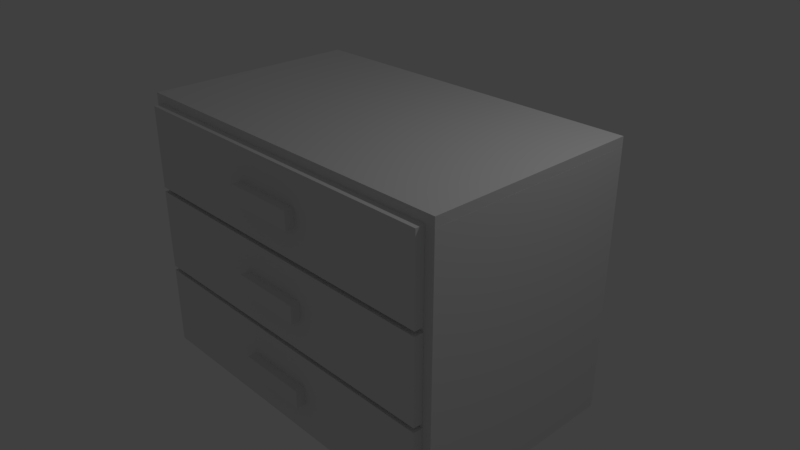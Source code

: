 # Source: ChestOfDrawers.blend  (saved by Blender 2.78.0; exported with 4.5.12 LTS)
import bpy
from mathutils import Matrix  # noqa: F401  (used for matrix-valued properties, if any)

bpy.ops.wm.read_factory_settings(use_empty=True)
scene = bpy.context.scene
scene.name = 'Scene'

# ---- collections
col_collection_1 = bpy.data.collections.new('Collection 1'); scene.collection.children.link(col_collection_1)

# ---- materials (node trees are filled in below, after node groups)
mat_material_wood_boards = bpy.data.materials.new('material_wood_boards')
mat_material_wood_boards.alpha_threshold = 0.0
mat_material_wood_boards.use_transparent_shadow = False
mat_material_wood_boards.roughness = 0.5

# ---- material node trees

# ---- world
world_world = bpy.data.worlds.new('World'); scene.world = world_world
world_world.color = (0.05088, 0.05088, 0.05088)
world_world.use_sun_shadow = False
world_world.sun_shadow_jitter_overblur = 0.0
world_world.cycles.sampling_method = 'MANUAL'

# ---- cameras
cam_camera = bpy.data.cameras.new('Camera')
cam_camera.clip_end = 100.0
cam_camera.lens = 35.0
cam_camera.sensor_width = 32.0
cam_camera.sensor_height = 18.0
cam_camera.ortho_scale = 7.314
cam_camera.dof.focus_distance = 0.0
cam_camera.dof.aperture_fstop = 128.0

# ---- lights
light_lamp = bpy.data.lights.new('Lamp', 'POINT')
light_lamp.transmission_factor = 0.0
light_lamp.cutoff_distance = 30.0
light_lamp.energy = 100.0
light_lamp.shadow_buffer_clip_start = 1.001
light_lamp.shadow_soft_size = 0.1
light_lamp.shadow_maximum_resolution = 0.006
light_lamp.use_absolute_resolution = True

# ---- meshes
me_cube_010 = bpy.data.meshes.new('Cube.010')
me_cube_010.from_pydata([(-1.0, -1.0, -1.0), (-1.0, -1.0, 1.0), (-1.0, 1.0, -1.0), (-1.0, 1.0, 1.0), (1.0, -1.0, -1.0), (1.0, -1.0, 1.0), (1.0, 1.0, -1.0), (1.0, 1.0, 1.0)], [], [(0, 1, 3, 2), (2, 3, 7, 6), (6, 7, 5, 4), (4, 5, 1, 0), (2, 6, 4, 0), (7, 3, 1, 5)])
_uv = me_cube_010.uv_layers.new(name='UVMap')
_uv.uv.foreach_set('vector', [-0.2734, 0.1106, 0.9375, 0.1106, 0.9375, 0.8894, -0.2734, 0.8894, 2.98e-08, 1.0, 0.0, 2.98e-08, 1.0, 0.0, 1.0, 1.0, -0.2734, 0.1106, 0.9375, 0.1106, 0.9375, 0.8894, -0.2734, 0.8894, -0.2734, 0.1104, 0.9375, 0.1104, 0.9375, 0.1758, -0.2734, 0.1758, 2.98e-08, 1.0, 0.0, 2.98e-08, 1.0, 0.0, 1.0, 1.0, 0.1587, 1.0, 0.1587, 2.98e-08, 0.9375, 0.0, 0.9375, 1.0])
me_cube_010.materials.append(mat_material_wood_boards)
me_cube_010.use_remesh_preserve_volume = False
me_cube_010.use_remesh_preserve_attributes = False
me_cube_010.use_mirror_vertex_groups = False
me_cube_010.update()
me_cube_009 = bpy.data.meshes.new('Cube.009')
me_cube_009.from_pydata([(-1.0, -1.0, -1.0), (-1.0, -1.0, 1.0), (-1.0, 1.0, -1.0), (-1.0, 1.0, 1.0), (1.0, -1.0, -1.0), (1.0, -1.0, 1.0), (1.0, 1.0, -1.0), (1.0, 1.0, 1.0)], [], [(0, 1, 3, 2), (2, 3, 7, 6), (6, 7, 5, 4), (4, 5, 1, 0), (2, 6, 4, 0), (7, 3, 1, 5)])
_uv = me_cube_009.uv_layers.new(name='UVMap')
_uv.uv.foreach_set('vector', [-0.2734, 0.1106, 0.9375, 0.1106, 0.9375, 0.8894, -0.2734, 0.8894, 2.98e-08, 1.0, 0.0, 2.98e-08, 1.0, 0.0, 1.0, 1.0, -0.2734, 0.1106, 0.9375, 0.1106, 0.9375, 0.8894, -0.2734, 0.8894, -0.2734, 0.1104, 0.9375, 0.1104, 0.9375, 0.1758, -0.2734, 0.1758, 2.98e-08, 1.0, 0.0, 2.98e-08, 1.0, 0.0, 1.0, 1.0, 0.1587, 1.0, 0.1587, 2.98e-08, 0.9375, 0.0, 0.9375, 1.0])
me_cube_009.materials.append(mat_material_wood_boards)
me_cube_009.use_remesh_preserve_volume = False
me_cube_009.use_remesh_preserve_attributes = False
me_cube_009.use_mirror_vertex_groups = False
me_cube_009.update()
me_cube_001 = bpy.data.meshes.new('Cube.001')
me_cube_001.from_pydata([(-1.0, -1.0, -1.0), (-1.0, -1.0, 1.0), (-1.0, 1.0, -1.0), (-1.0, 1.0, 1.0), (1.0, -1.0, -1.0), (1.0, -1.0, 1.0), (1.0, 1.0, -1.0), (1.0, 1.0, 1.0)], [], [(0, 1, 3, 2), (2, 3, 7, 6), (6, 7, 5, 4), (4, 5, 1, 0), (2, 6, 4, 0), (7, 3, 1, 5)])
_uv = me_cube_001.uv_layers.new(name='UVMap')
_uv.uv.foreach_set('vector', [0.9375, 0.0, 0.9375, 0.125, 0.1587, 0.125, 0.1587, 0.0, 2.98e-08, 1.0, 0.0, 2.98e-08, 1.0, 0.0, 1.0, 1.0, 0.1587, 0.125, 0.1587, 1.49e-07, 0.9375, -2.98e-08, 0.9375, 0.125, 0.9082, 1.0, 0.9033, 1.0, 0.9033, 2.98e-08, 0.9082, 0.0, 2.98e-08, 1.0, 0.0, 2.98e-08, 1.0, 0.0, 1.0, 1.0, 0.1587, 1.0, 0.1587, 2.98e-08, 0.9375, 0.0, 0.9375, 1.0])
me_cube_001.materials.append(mat_material_wood_boards)
me_cube_001.use_remesh_preserve_volume = False
me_cube_001.use_remesh_preserve_attributes = False
me_cube_001.use_mirror_vertex_groups = False
me_cube_001.update()
me_cube_000 = bpy.data.meshes.new('Cube.000')
me_cube_000.from_pydata([(-1.0, -1.0, -1.0), (-1.0, -1.0, 1.0), (-1.0, 1.0, -1.0), (-1.0, 1.0, 1.0), (1.0, -1.0, -1.0), (1.0, -1.0, 1.0), (1.0, 1.0, -1.0), (1.0, 1.0, 1.0)], [], [(0, 1, 3, 2), (2, 3, 7, 6), (6, 7, 5, 4), (4, 5, 1, 0), (2, 6, 4, 0), (7, 3, 1, 5)])
_uv = me_cube_000.uv_layers.new(name='UVMap')
_uv.uv.foreach_set('vector', [0.9375, 0.0, 0.9375, 0.125, 0.1587, 0.125, 0.1587, 0.0, 2.98e-08, 1.0, 0.0, 2.98e-08, 1.0, 0.0, 1.0, 1.0, 0.1587, 0.125, 0.1587, 1.49e-07, 0.9375, -2.98e-08, 0.9375, 0.125, 0.7812, 1.0, 0.7617, 1.0, 0.7617, 2.98e-08, 0.7812, 0.0, 2.98e-08, 1.0, 0.0, 2.98e-08, 1.0, 0.0, 1.0, 1.0, 0.1587, 1.0, 0.1587, 2.98e-08, 0.9375, 0.0, 0.9375, 1.0])
me_cube_000.materials.append(mat_material_wood_boards)
me_cube_000.use_remesh_preserve_volume = False
me_cube_000.use_remesh_preserve_attributes = False
me_cube_000.use_mirror_vertex_groups = False
me_cube_000.update()
me_cube_008 = bpy.data.meshes.new('Cube.008')
me_cube_008.from_pydata([(-1.0, -1.0, -1.0), (-1.0, -1.0, 1.0), (-1.0, 1.0, -1.0), (-1.0, 1.0, 1.0), (1.0, -1.0, -1.0), (1.0, -1.0, 1.0), (1.0, 1.0, -1.0), (1.0, 1.0, 1.0)], [], [(0, 1, 3, 2), (2, 3, 7, 6), (6, 7, 5, 4), (4, 5, 1, 0), (2, 6, 4, 0), (7, 3, 1, 5)])
_uv = me_cube_008.uv_layers.new(name='UVMap')
_uv.uv.foreach_set('vector', [0.1172, 2.98e-08, 0.1172, 0.7324, 0.0, 0.7324, 2.98e-08, 0.0, 0.0, 0.0, 1.0, 0.0, 1.0, 1.0, 0.0, 1.0, 0.1172, 2.98e-08, 0.1172, 0.7324, 0.0, 0.7324, 2.98e-08, 0.0, 0.1367, 0.7324, 5.96e-08, 0.7324, 0.0, 2.98e-08, 0.1367, 0.0, 0.1367, 0.0, 0.1367, 0.7324, 2.98e-08, 0.7324, -2.98e-08, 0.0, 2.98e-08, 0.7324, 0.0, 2.98e-08, 0.1367, 0.0, 0.1367, 0.7324])
me_cube_008.materials.append(mat_material_wood_boards)
me_cube_008.use_remesh_preserve_volume = False
me_cube_008.use_remesh_preserve_attributes = False
me_cube_008.use_mirror_vertex_groups = False
me_cube_008.update()
me_cube_007 = bpy.data.meshes.new('Cube.007')
me_cube_007.from_pydata([(-1.0, -1.0, -1.0), (-1.0, -1.0, 1.0), (-1.0, 1.0, -1.0), (-1.0, 1.0, 1.0), (1.0, -1.0, -1.0), (1.0, -1.0, 1.0), (1.0, 1.0, -1.0), (1.0, 1.0, 1.0)], [], [(0, 1, 3, 2), (2, 3, 7, 6), (6, 7, 5, 4), (4, 5, 1, 0), (2, 6, 4, 0), (7, 3, 1, 5)])
_uv = me_cube_007.uv_layers.new(name='UVMap')
_uv.uv.foreach_set('vector', [0.1172, 2.98e-08, 0.1172, 0.7324, 0.0, 0.7324, 2.98e-08, 0.0, 0.0, 0.0, 1.0, 0.0, 1.0, 1.0, 0.0, 1.0, 0.1172, 2.98e-08, 0.1172, 0.7324, 0.0, 0.7324, 2.98e-08, 0.0, 0.1367, 0.7324, 5.96e-08, 0.7324, 0.0, 2.98e-08, 0.1367, 0.0, 0.1367, 0.0, 0.1367, 0.7324, 2.98e-08, 0.7324, -2.98e-08, 0.0, 2.98e-08, 0.7324, 0.0, 2.98e-08, 0.1367, 0.0, 0.1367, 0.7324])
me_cube_007.materials.append(mat_material_wood_boards)
me_cube_007.use_remesh_preserve_volume = False
me_cube_007.use_remesh_preserve_attributes = False
me_cube_007.use_mirror_vertex_groups = False
me_cube_007.update()
me_cube_006 = bpy.data.meshes.new('Cube.006')
me_cube_006.from_pydata([(-1.0, -1.0, -1.0), (-1.0, -1.0, 1.0), (-1.0, 1.0, -1.0), (-1.0, 1.0, 1.0), (1.0, -1.0, -1.0), (1.0, -1.0, 1.0), (1.0, 1.0, -1.0), (1.0, 1.0, 1.0)], [], [(0, 1, 3, 2), (2, 3, 7, 6), (6, 7, 5, 4), (4, 5, 1, 0), (2, 6, 4, 0), (7, 3, 1, 5)])
_uv = me_cube_006.uv_layers.new(name='UVMap')
_uv.uv.foreach_set('vector', [0.1172, 2.98e-08, 0.1172, 0.7324, 0.0, 0.7324, 2.98e-08, 0.0, 0.0, 0.0, 1.0, 0.0, 1.0, 1.0, 0.0, 1.0, 0.1172, 2.98e-08, 0.1172, 0.7324, 0.0, 0.7324, 2.98e-08, 0.0, 0.1367, 0.7324, 5.96e-08, 0.7324, 0.0, 2.98e-08, 0.1367, 0.0, 0.1367, 0.0, 0.1367, 0.7324, 2.98e-08, 0.7324, -2.98e-08, 0.0, 2.98e-08, 0.7324, 0.0, 2.98e-08, 0.1367, 0.0, 0.1367, 0.7324])
me_cube_006.materials.append(mat_material_wood_boards)
me_cube_006.use_remesh_preserve_volume = False
me_cube_006.use_remesh_preserve_attributes = False
me_cube_006.use_mirror_vertex_groups = False
me_cube_006.update()
me_cube_004 = bpy.data.meshes.new('Cube.004')
me_cube_004.from_pydata([(-1.0, -1.0, -1.0), (-1.0, -1.0, 1.0), (-1.0, 1.0, -1.0), (-1.0, 1.0, 1.0), (1.0, -1.0, -1.0), (1.0, -1.0, 1.0), (1.0, 1.0, -1.0), (1.0, 1.0, 1.0)], [], [(0, 1, 3, 2), (2, 3, 7, 6), (6, 7, 5, 4), (4, 5, 1, 0), (2, 6, 4, 0), (7, 3, 1, 5)])
_uv = me_cube_004.uv_layers.new(name='UVMap')
_uv.uv.foreach_set('vector', [0.918, 1.0, 0.918, 2.98e-08, 0.9375, 0.0, 0.9375, 1.0, 0.0, 0.0, 1.0, 0.0, 1.0, 1.0, 0.0, 1.0, 0.0, 0.0, 0.1465, 0.0, 0.1465, 0.03125, 0.0, 0.03125, 0.3857, 0.0, 0.5322, 0.0, 0.5322, 1.0, 0.3857, 1.0, 2.98e-08, 1.0, 0.0, 2.98e-08, 0.03125, 0.0, 0.03125, 1.0, 0.918, 1.0, 0.918, 2.98e-08, 0.9375, 0.0, 0.9375, 1.0])
me_cube_004.materials.append(mat_material_wood_boards)
me_cube_004.use_remesh_preserve_volume = False
me_cube_004.use_remesh_preserve_attributes = False
me_cube_004.use_mirror_vertex_groups = False
me_cube_004.update()
me_cube_003 = bpy.data.meshes.new('Cube.003')
me_cube_003.from_pydata([(-1.0, -1.0, -1.0), (-1.0, -1.0, 1.0), (-1.0, 1.0, -1.0), (-1.0, 1.0, 1.0), (1.0, -1.0, -1.0), (1.0, -1.0, 1.0), (1.0, 1.0, -1.0), (1.0, 1.0, 1.0)], [], [(0, 1, 3, 2), (2, 3, 7, 6), (6, 7, 5, 4), (4, 5, 1, 0), (2, 6, 4, 0), (7, 3, 1, 5)])
_uv = me_cube_003.uv_layers.new(name='UVMap')
_uv.uv.foreach_set('vector', [0.918, 1.0, 0.918, 2.98e-08, 0.9375, 0.0, 0.9375, 1.0, 0.0, 0.0, 1.0, 0.0, 1.0, 1.0, 0.0, 1.0, 0.0, 0.0, 0.1465, 0.0, 0.1465, 0.03125, 0.0, 0.03125, 0.1855, 0.0, 0.3369, 0.0, 0.3369, 1.0, 0.1855, 1.0, 2.98e-08, 1.0, 0.0, 2.98e-08, 0.03125, 0.0, 0.03125, 1.0, 0.918, 1.0, 0.918, 2.98e-08, 0.9375, 0.0, 0.9375, 1.0])
me_cube_003.materials.append(mat_material_wood_boards)
me_cube_003.use_remesh_preserve_volume = False
me_cube_003.use_remesh_preserve_attributes = False
me_cube_003.use_mirror_vertex_groups = False
me_cube_003.update()
me_cube_002 = bpy.data.meshes.new('Cube.002')
me_cube_002.from_pydata([(-1.0, -1.0, -1.0), (-1.0, -1.0, 1.0), (-1.0, 1.0, -1.0), (-1.0, 1.0, 1.0), (1.0, -1.0, -1.0), (1.0, -1.0, 1.0), (1.0, 1.0, -1.0), (1.0, 1.0, 1.0)], [], [(0, 1, 3, 2), (2, 3, 7, 6), (6, 7, 5, 4), (4, 5, 1, 0), (2, 6, 4, 0), (7, 3, 1, 5)])
_uv = me_cube_002.uv_layers.new(name='UVMap')
_uv.uv.foreach_set('vector', [0.918, 1.0, 0.918, 2.98e-08, 0.9375, 0.0, 0.9375, 1.0, 0.0, 0.0, 1.0, 0.0, 1.0, 1.0, 0.0, 1.0, 0.0, 0.0, 0.1465, 0.0, 0.1465, 0.03125, 0.0, 0.03125, 0.5811, 0.0, 0.7275, 0.0, 0.7275, 1.0, 0.5811, 1.0, 2.98e-08, 1.0, 0.0, 2.98e-08, 0.03125, 0.0, 0.03125, 1.0, 0.249, 1.0, 0.249, 2.98e-08, 0.2588, 0.0, 0.2588, 1.0])
me_cube_002.materials.append(mat_material_wood_boards)
me_cube_002.use_remesh_preserve_volume = False
me_cube_002.use_remesh_preserve_attributes = False
me_cube_002.use_mirror_vertex_groups = False
me_cube_002.update()
me_cube_005 = bpy.data.meshes.new('Cube.005')
me_cube_005.from_pydata([(-1.0, -1.0, -1.0), (-1.0, -1.0, 1.0), (-1.0, 1.0, -1.0), (-1.0, 1.0, 1.0), (1.0, -1.0, -1.0), (1.0, -1.0, 1.0), (1.0, 1.0, -1.0), (1.0, 1.0, 1.0)], [], [(0, 1, 3, 2), (2, 3, 7, 6), (6, 7, 5, 4), (4, 5, 1, 0), (2, 6, 4, 0), (7, 3, 1, 5)])
_uv = me_cube_005.uv_layers.new(name='UVMap')
_uv.uv.foreach_set('vector', [-0.2734, 0.1106, 0.9375, 0.1106, 0.9375, 0.8894, -0.2734, 0.8894, 2.98e-08, 1.0, 0.0, 2.98e-08, 1.0, 0.0, 1.0, 1.0, -0.2734, 0.1106, 0.9375, 0.1106, 0.9375, 0.8894, -0.2734, 0.8894, 0.9033, 1.0, 5.96e-08, 1.0, 0.0, 2.98e-08, 0.9033, 0.0, 2.98e-08, 1.0, 0.0, 2.98e-08, 1.0, 0.0, 1.0, 1.0, 0.1587, 1.0, 0.1587, 2.98e-08, 0.9375, 0.0, 0.9375, 1.0])
me_cube_005.materials.append(mat_material_wood_boards)
me_cube_005.use_remesh_preserve_volume = False
me_cube_005.use_remesh_preserve_attributes = False
me_cube_005.use_mirror_vertex_groups = False
me_cube_005.update()

# ---- objects
ob_cube_010 = bpy.data.objects.new('Cube.010', me_cube_010)
ob_cube_009 = bpy.data.objects.new('Cube.009', me_cube_009)
ob_cube_008 = bpy.data.objects.new('Cube.008', me_cube_001)
ob_cube_007 = bpy.data.objects.new('Cube.007', me_cube_000)
ob_cube_006 = bpy.data.objects.new('Cube.006', me_cube_008)
ob_cube_005 = bpy.data.objects.new('Cube.005', me_cube_007)
ob_cube_004 = bpy.data.objects.new('Cube.004', me_cube_006)
ob_cube_002 = bpy.data.objects.new('Cube.002', me_cube_004)
ob_cube_001 = bpy.data.objects.new('Cube.001', me_cube_003)
ob_cube_003 = bpy.data.objects.new('Cube.003', me_cube_002)
ob_cube = bpy.data.objects.new('Cube', me_cube_005)
ob_lamp = bpy.data.objects.new('Lamp', light_lamp)
ob_camera = bpy.data.objects.new('Camera', cam_camera)

# ---- transforms, parenting, visibility, modifiers, constraints
ob_cube_010.location = (-2.438, 0.125, 0.0)
ob_cube_010.scale = (0.0625, 1.5, 1.75)
ob_cube_010.lineart.crease_threshold = 0.0
ob_cube_009.location = (2.438, 0.125, 0.0)
ob_cube_009.scale = (0.0625, 1.5, 1.75)
ob_cube_009.lineart.crease_threshold = 0.0
ob_cube_008.location = (0.0, 0.125, -1.812)
ob_cube_008.scale = (2.5, 1.5, 0.0625)
ob_cube_008.lineart.crease_threshold = 0.0
ob_cube_007.location = (0.0, 0.125, 1.812)
ob_cube_007.scale = (2.5, 1.5, 0.0625)
ob_cube_007.lineart.crease_threshold = 0.0
ob_cube_006.location = (0.0, -1.563, -1.188)
ob_cube_006.scale = (0.5, 0.0625, 0.125)
ob_cube_006.lineart.crease_threshold = 0.0
ob_cube_005.location = (0.0, -1.563, 0.0)
ob_cube_005.scale = (0.5, 0.0625, 0.125)
ob_cube_005.lineart.crease_threshold = 0.0
ob_cube_004.location = (0.0, -1.563, 1.188)
ob_cube_004.scale = (0.5, 0.0625, 0.125)
ob_cube_004.lineart.crease_threshold = 0.0
ob_cube_002.location = (0.0, -1.438, -1.188)
ob_cube_002.scale = (2.375, 0.0625, 0.5625)
ob_cube_002.lineart.crease_threshold = 0.0
ob_cube_001.location = (0.0, -1.438, 0.0)
ob_cube_001.scale = (2.375, 0.0625, 0.5625)
ob_cube_001.lineart.crease_threshold = 0.0
ob_cube_003.location = (0.0, -1.438, 1.188)
ob_cube_003.scale = (2.375, 0.0625, 0.5625)
ob_cube_003.lineart.crease_threshold = 0.0
ob_cube.location = (0.0, 0.125, 0.0)
ob_cube.scale = (2.375, 1.5, 1.75)
ob_cube.lineart.crease_threshold = 0.0
ob_lamp.location = (4.076, 1.005, 5.904)
ob_lamp.rotation_euler = (0.6503, 0.05522, 1.866)
ob_lamp.lock_rotations_4d = False
ob_lamp.empty_display_type = 'ARROWS'
ob_lamp.color = (0.0, 0.0, 0.0, 0.0)
ob_lamp.lineart.crease_threshold = 0.0
ob_camera.location = (7.481, -6.508, 5.344)
ob_camera.rotation_euler = (1.109, 0.0, 0.8149)
ob_camera.lock_rotations_4d = False
ob_camera.empty_display_type = 'ARROWS'
ob_camera.color = (0.0, 0.0, 0.0, 0.0)
ob_camera.display_type = 'WIRE'
ob_camera.lineart.crease_threshold = 0.0

# ---- collection membership
col_collection_1.objects.link(ob_cube_010)
col_collection_1.objects.link(ob_cube_009)
col_collection_1.objects.link(ob_cube_008)
col_collection_1.objects.link(ob_cube_007)
col_collection_1.objects.link(ob_cube_006)
col_collection_1.objects.link(ob_cube_005)
col_collection_1.objects.link(ob_cube_004)
col_collection_1.objects.link(ob_cube_002)
col_collection_1.objects.link(ob_cube_001)
col_collection_1.objects.link(ob_cube_003)
col_collection_1.objects.link(ob_cube)
col_collection_1.objects.link(ob_lamp)
col_collection_1.objects.link(ob_camera)

# ---- scene / render settings (as saved in the file)
scene.camera = ob_camera
scene.frame_start = 1; scene.frame_end = 250; scene.frame_set(1)
scene.render.engine = 'BLENDER_EEVEE_NEXT'
scene.render.resolution_percentage = 50
scene.render.dither_intensity = 0.0
scene.cycles.use_denoising = False
scene.cycles.samples = 128
scene.cycles.sampling_pattern = 'TABULATED_SOBOL'
scene.cycles.light_sampling_threshold = 0.0
scene.cycles.use_adaptive_sampling = False
scene.cycles.use_light_tree = False
scene.cycles.blur_glossy = 0.0
scene.cycles.sample_clamp_indirect = 0.0
scene.view_settings.view_transform = 'Standard'
bpy.context.view_layer.update()
